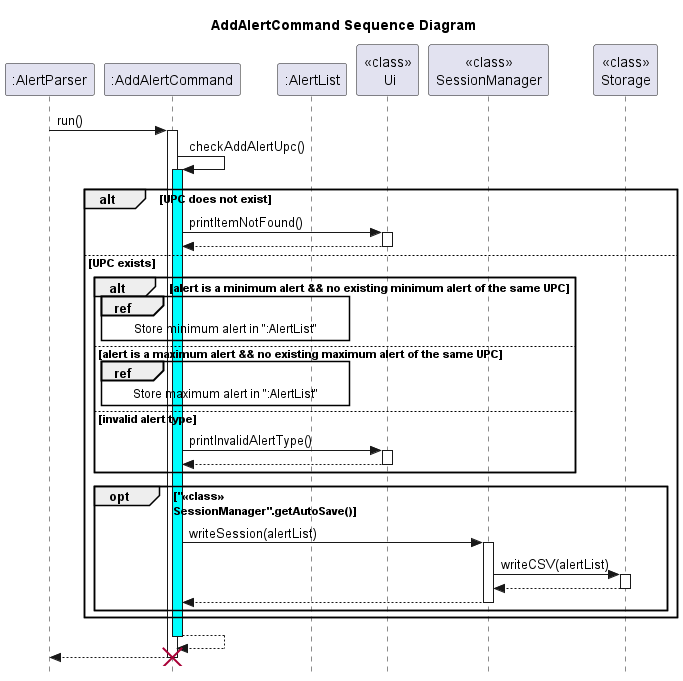

The diagram above was rendered by PlantUML. Its source (embedded in the PNG):
@startuml
'https://plantuml.com/sequence-diagram
title AddAlertCommand Sequence Diagram

skinparam style strictuml
participant ":AlertParser"
participant ":AddAlertCommand"
participant ":AlertList"
participant "<<class>>\n Ui"
participant "<<class>>\nSessionManager"
participant "<<class>>\nStorage"
":AlertParser" -> ":AddAlertCommand": run()


activate ":AddAlertCommand"

":AddAlertCommand" -> ":AddAlertCommand": checkAddAlertUpc()
activate ":AddAlertCommand" #cyan
alt UPC does not exist
    ":AddAlertCommand" -> "<<class>>\n Ui": printItemNotFound()
    activate "<<class>>\n Ui"
    "<<class>>\n Ui" -->":AddAlertCommand":
    deactivate "<<class>>\n Ui"
else UPC exists
    alt alert is a minimum alert && no existing minimum alert of the same UPC
     ref over ":AddAlertCommand", ":AlertList": Store minimum alert in ":AlertList"
    else alert is a maximum alert && no existing maximum alert of the same UPC
    ref over ":AddAlertCommand", ":AlertList": Store maximum alert in ":AlertList"
    else invalid alert type
      ":AddAlertCommand" -> "<<class>>\n Ui": printInvalidAlertType()
        activate "<<class>>\n Ui"
        "<<class>>\n Ui" -->":AddAlertCommand":
        deactivate "<<class>>\n Ui"
    end

    opt "<<class>>\nSessionManager".getAutoSave()
    ":AddAlertCommand" ->"<<class>>\nSessionManager":writeSession(alertList)
    activate "<<class>>\nSessionManager"
    "<<class>>\nSessionManager"->"<<class>>\nStorage":writeCSV(alertList)
    activate "<<class>>\nStorage"
    "<<class>>\nStorage" -->"<<class>>\nSessionManager":
    deactivate "<<class>>\nStorage"
    "<<class>>\nSessionManager" -->":AddAlertCommand":
    deactivate "<<class>>\nSessionManager"
    end
end
return
":AddAlertCommand" --> ":AlertParser"
destroy ":AddAlertCommand"


@enduml